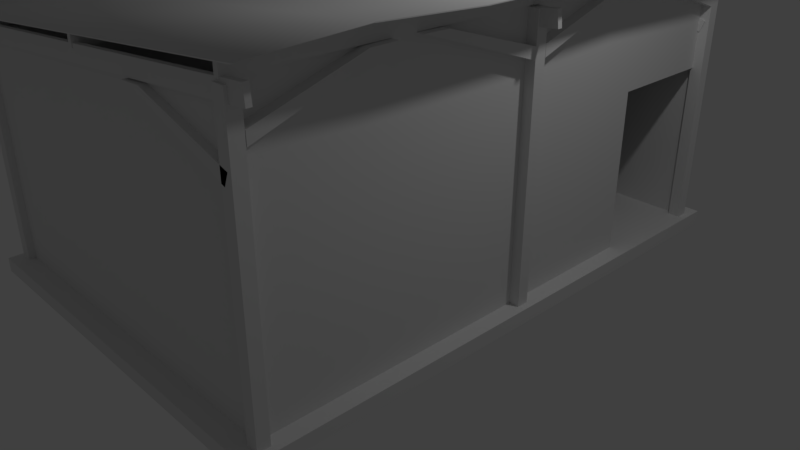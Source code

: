 # Source: Shack01.blend  (saved by Blender 2.79.0; exported with 4.5.12 LTS)
import bpy
from mathutils import Matrix  # noqa: F401  (used for matrix-valued properties, if any)

bpy.ops.wm.read_factory_settings(use_empty=True)
scene = bpy.context.scene
scene.name = 'Scene'

# ---- collections
col_collection_1 = bpy.data.collections.new('Collection 1'); scene.collection.children.link(col_collection_1)

# ---- materials (node trees are filled in below, after node groups)
mat_steelroof01 = bpy.data.materials.new('SteelRoof01')
mat_steelroof01.alpha_threshold = 0.0
mat_steelroof01.use_transparent_shadow = False
mat_steelroof01.specular_color = (0.9, 0.9, 0.9)
mat_steelroof01.roughness = 0.5
mat_steelroof01.specular_intensity = 10.0
mat_woodplank02a = bpy.data.materials.new('WoodPlank02a')
mat_woodplank02a.alpha_threshold = 0.0
mat_woodplank02a.use_transparent_shadow = False
mat_woodplank02a.specular_color = (0.9, 0.9, 0.9)
mat_woodplank02a.roughness = 0.5
mat_woodplank02a.specular_intensity = 10.0
mat_rustcorrigate1 = bpy.data.materials.new('RustCorrigate1')
mat_rustcorrigate1.alpha_threshold = 0.0
mat_rustcorrigate1.use_transparent_shadow = False
mat_rustcorrigate1.specular_color = (0.9, 0.9, 0.9)
mat_rustcorrigate1.roughness = 0.5
mat_rustcorrigate1.specular_intensity = 10.0
mat_woodfloor01 = bpy.data.materials.new('WoodFloor01')
mat_woodfloor01.alpha_threshold = 0.0
mat_woodfloor01.use_transparent_shadow = False
mat_woodfloor01.specular_color = (0.9, 0.9, 0.9)
mat_woodfloor01.roughness = 0.5
mat_woodfloor01.specular_intensity = 10.0

# ---- material node trees

# ---- world
world_world = bpy.data.worlds.new('World'); scene.world = world_world
world_world.color = (0.05088, 0.05088, 0.05088)
world_world.use_sun_shadow = False
world_world.sun_shadow_jitter_overblur = 0.0
world_world.cycles.sampling_method = 'MANUAL'

# ---- cameras
cam_camera = bpy.data.cameras.new('Camera')
cam_camera.clip_end = 100.0
cam_camera.lens = 35.0
cam_camera.sensor_width = 32.0
cam_camera.sensor_height = 18.0
cam_camera.ortho_scale = 7.314
cam_camera.dof.focus_distance = 0.0
cam_camera.dof.aperture_fstop = 128.0

# ---- lights
light_environmentambientlight = bpy.data.lights.new('EnvironmentAmbientLight', 'SUN')
light_environmentambientlight.color = (0.0, 0.0, 0.0)
light_environmentambientlight.transmission_factor = 0.0
light_environmentambientlight.angle = 0.1993
light_environmentambientlight.energy = 1.0
light_environmentambientlight.shadow_buffer_clip_start = 0.5
light_environmentambientlight.shadow_soft_size = 0.1
light_environmentambientlight.shadow_cascade_max_distance = 1000.0
light_lamp = bpy.data.lights.new('Lamp', 'POINT')
light_lamp.transmission_factor = 0.0
light_lamp.cutoff_distance = 30.0
light_lamp.energy = 100.0
light_lamp.shadow_buffer_clip_start = 1.001
light_lamp.shadow_soft_size = 0.1
light_lamp.shadow_maximum_resolution = 0.006
light_lamp.use_absolute_resolution = True

# ---- meshes
me_shackone256 = bpy.data.meshes.new('ShackOne256')
me_shackone256.from_pydata([(-2.936, -1.868, 0.0), (0.0, -1.868, 0.0), (2.936, -1.868, 0.0), (-2.936, -0.6227, 0.0), (0.008434, -0.6227, 0.08238), (2.943, -0.6227, 0.06408), (-2.929, 0.6227, 0.06631), (0.0, 0.6227, 0.0), (2.936, 0.6227, 0.0), (-2.936, 1.868, 0.0), (0.0, 1.868, 0.0), (2.936, 1.868, 0.0), (-2.936, -1.868, 0.01), (0.0, -1.868, 0.01), (2.936, -1.868, 0.01), (-2.936, -0.6227, 0.01), (0.008434, -0.6227, 0.09238), (2.943, -0.6227, 0.07408), (-2.929, 0.6227, 0.07631), (0.0, 0.6227, 0.01), (2.936, 0.6227, 0.01), (-2.936, 1.868, 0.01), (0.0, 1.868, 0.01), (2.936, 1.868, 0.01), (1.991, 1.844, -3.543), (2.14, 1.844, -3.558), (1.991, 1.994, -3.543), (2.14, 1.994, -3.558), (2.331, 1.844, -0.2167), (2.481, 1.844, -0.232), (2.331, 1.994, -0.2167), (2.481, 1.994, -0.232), (1.991, 5.21, -3.544), (2.14, 5.21, -3.559), (1.991, 5.36, -3.544), (2.14, 5.36, -3.559), (2.337, 5.21, -0.165), (2.486, 5.21, -0.1803), (2.337, 5.36, -0.165), (2.486, 5.36, -0.1803), (-2.822, 5.21, -3.06), (-2.673, 5.21, -3.075), (-2.822, 5.36, -3.06), (-2.673, 5.36, -3.075), (-2.521, 5.21, -0.1235), (-2.372, 5.21, -0.1388), (-2.521, 5.36, -0.1235), (-2.372, 5.36, -0.1388), (-2.822, 1.844, -3.059), (-2.672, 1.844, -3.074), (-2.822, 1.994, -3.059), (-2.672, 1.994, -3.074), (-2.528, 1.844, -0.1883), (-2.379, 1.844, -0.2035), (-2.528, 1.994, -0.1883), (-2.379, 1.994, -0.2035), (-2.704, -1.646, -0.1333), (-2.703, -1.646, -0.3234), (-2.704, -1.586, -0.1333), (-2.703, -1.586, -0.3234), (2.681, -1.646, -0.1884), (2.682, -1.646, -0.3786), (2.681, -1.586, -0.1884), (2.682, -1.586, -0.3786), (-2.702, 5.292, -0.1077), (-2.701, 5.292, -0.2979), (-2.702, 5.352, -0.1077), (-2.701, 5.352, -0.2979), (2.684, 5.292, -0.1629), (2.685, 5.292, -0.353), (2.684, 5.352, -0.1629), (2.685, 5.352, -0.353), (-0.08929, 5.441, -0.01157), (-0.1086, 5.441, -0.2006), (-0.0296, 5.441, -0.01768), (-0.04895, 5.441, -0.2067), (-0.08929, 1.867, -0.01157), (-0.1086, 1.867, -0.2006), (-0.0296, 1.867, -0.01768), (-0.04895, 1.867, -0.2067), (2.368, 5.441, -0.005984), (2.348, 5.441, -0.195), (2.427, 5.441, -0.01209), (2.408, 5.441, -0.2011), (2.368, 1.867, -0.005984), (2.348, 1.867, -0.195), (2.427, 1.867, -0.01209), (2.408, 1.867, -0.2011), (-2.708, 1.878, -0.1725), (-2.707, 1.878, -0.3626), (-2.708, 1.938, -0.1725), (-2.707, 1.938, -0.3626), (2.677, 1.878, -0.2276), (2.678, 1.878, -0.4178), (2.677, 1.938, -0.2276), (2.678, 1.938, -0.4178), (-2.466, 5.441, -0.02228), (-2.485, 5.441, -0.2113), (-2.406, 5.441, -0.02839), (-2.426, 5.441, -0.2174), (-2.466, 1.867, -0.02228), (-2.485, 1.867, -0.2113), (-2.406, 1.867, -0.02839), (-2.426, 1.867, -0.2174), (-2.748, 5.242, -3.041), (-2.748, 1.824, -3.041), (-2.748, -1.595, -3.041), (-2.602, 5.242, -1.609), (-2.602, 1.824, -1.609), (-2.602, -1.595, -1.609), (-2.455, 5.242, -0.1773), (-2.455, 1.824, -0.1773), (-2.455, -1.595, -0.1773), (-2.758, 5.242, -3.04), (-2.758, 1.824, -3.04), (-2.758, -1.595, -3.04), (-2.612, 5.242, -1.608), (-2.612, 1.824, -1.608), (-2.612, -1.595, -1.608), (-2.465, 5.242, -0.1763), (-2.465, 1.824, -0.1763), (-2.465, -1.595, -0.1763), (-0.1014, 1.918, -0.01033), (-0.1208, 1.918, -0.1993), (-0.04171, 1.918, -0.01644), (-0.06106, 1.918, -0.2055), (-0.1014, -1.657, -0.01033), (-0.1208, -1.657, -0.1993), (-0.04171, -1.657, -0.01644), (-0.06106, -1.657, -0.2055), (2.358, 1.918, -0.004981), (2.339, 1.918, -0.194), (2.418, 1.918, -0.01109), (2.398, 1.918, -0.2001), (2.358, -1.657, -0.004981), (2.339, -1.657, -0.194), (2.418, -1.657, -0.01109), (2.398, -1.657, -0.2001), (-2.465, 1.918, -0.01368), (-2.485, 1.918, -0.2027), (-2.406, 1.918, -0.01979), (-2.425, 1.918, -0.2088), (-2.465, -1.657, -0.01368), (-2.485, -1.657, -0.2027), (-2.406, -1.657, -0.01979), (-2.425, -1.657, -0.2088), (-2.822, -1.679, -3.059), (-2.672, -1.679, -3.074), (-2.822, -1.529, -3.059), (-2.672, -1.529, -3.074), (-2.528, -1.679, -0.1883), (-2.379, -1.679, -0.2035), (-2.528, -1.529, -0.1883), (-2.379, -1.529, -0.2035), (1.991, -1.679, -3.543), (2.14, -1.679, -3.558), (1.991, -1.529, -3.543), (2.14, -1.529, -3.558), (2.331, -1.679, -0.2167), (2.481, -1.679, -0.232), (2.331, -1.529, -0.2167), (2.481, -1.529, -0.232), (-2.936, 1.854, 0.0), (0.0, 1.854, 0.0), (2.936, 1.854, 0.0), (-2.939, 3.1, -0.02843), (0.007404, 3.1, 0.07232), (2.941, 3.1, 0.047), (-2.93, 4.345, 0.0614), (0.0, 4.345, 0.0), (2.936, 4.345, 0.0), (-2.936, 5.591, 0.0), (0.0, 5.591, 0.0), (2.936, 5.591, 0.0), (-2.936, 1.854, 0.01), (0.0, 1.854, 0.01), (2.936, 1.854, 0.01), (-2.939, 3.1, -0.01843), (0.007404, 3.1, 0.08232), (2.941, 3.1, 0.057), (-2.93, 4.345, 0.0714), (0.0, 4.345, 0.01), (2.936, 4.345, 0.01), (-2.936, 5.591, 0.01), (0.0, 5.591, 0.01), (2.936, 5.591, 0.01), (2.295, -1.679, -1.032), (2.365, -1.679, -0.8996), (2.295, -1.529, -1.032), (2.365, -1.529, -0.8996), (0.8631, -1.679, -0.3772), (1.16, -1.679, -0.3909), (0.8631, -1.529, -0.3772), (1.16, -1.529, -0.3909), (2.295, 1.865, -1.032), (2.365, 1.865, -0.8996), (2.295, 2.015, -1.032), (2.365, 2.015, -0.8996), (0.8631, 1.865, -0.3772), (1.16, 1.865, -0.3909), (0.8631, 2.015, -0.3772), (1.16, 2.015, -0.3909), (2.295, 5.197, -1.032), (2.365, 5.197, -0.8996), (2.295, 5.347, -1.032), (2.365, 5.347, -0.8996), (0.8631, 5.197, -0.3772), (1.16, 5.197, -0.3909), (0.8631, 5.347, -0.3772), (1.16, 5.347, -0.3909), (-2.9, -1.852, -3.198), (2.212, -1.852, -3.721), (-2.9, 5.564, -3.198), (2.212, 5.564, -3.721), (-2.882, -1.852, -3.02), (2.23, -1.852, -3.543), (-2.882, 5.564, -3.02), (2.23, 5.564, -3.543), (2.014, 3.789, -3.543), (2.014, 0.1386, -3.543), (2.014, -1.61, -3.543), (2.224, 3.789, -1.492), (2.224, 0.1386, -1.492), (2.224, -1.59, -1.492), (2.36, 3.789, -0.1681), (2.36, 0.1386, -0.1681), (2.36, -1.59, -0.1681), (2.004, 3.789, -3.542), (2.004, 0.1386, -3.542), (2.004, -1.61, -3.542), (2.214, 3.789, -1.491), (2.214, 0.1386, -1.491), (2.214, -1.59, -1.491), (2.35, 3.789, -0.1671), (2.35, 0.1386, -0.1671), (2.35, -1.59, -0.1671), (2.36, 5.27, -0.1681), (2.224, 5.27, -1.492), (2.214, 5.27, -1.491), (2.35, 5.27, -0.1671), (2.429, 5.244, -0.7318), (2.444, 5.3, -0.5933), (2.28, 5.244, -0.7165), (2.294, 5.3, -0.578), (2.481, 3.753, -0.2284), (2.483, 4.05, -0.2119), (2.332, 3.753, -0.2132), (2.333, 4.05, -0.1967), (2.429, 1.849, -0.7362), (2.443, 1.85, -0.5977), (2.28, 1.849, -0.7209), (2.294, 1.85, -0.5824), (2.483, 0.3092, -0.2118), (2.482, 0.6224, -0.2163), (2.333, 0.3092, -0.1965), (2.333, 0.6224, -0.2011), (2.429, 1.999, -0.7362), (2.443, 1.998, -0.5977), (2.28, 1.999, -0.7209), (2.294, 1.998, -0.5824), (2.483, 3.539, -0.2118), (2.482, 3.226, -0.2163), (2.333, 3.539, -0.1965), (2.333, 3.226, -0.2011), (2.429, -1.522, -0.7362), (2.443, -1.523, -0.5977), (2.28, -1.522, -0.7209), (2.294, -1.523, -0.5824), (2.483, 0.01797, -0.2118), (2.482, -0.2951, -0.2163), (2.333, 0.01797, -0.1965), (2.333, -0.2951, -0.2011), (2.411, -1.583, -0.2954), (-2.461, -1.583, -0.2448), (-2.726, -1.583, -3.038), (2.075, -1.583, -3.534), (2.411, -1.593, -0.2954), (-2.461, -1.593, -0.2448), (-2.726, -1.593, -3.038), (2.075, -1.593, -3.534), (2.411, 5.287, -0.2954), (-2.461, 5.287, -0.2448), (-2.726, 5.287, -3.038), (2.075, 5.287, -3.534), (2.411, 5.277, -0.2954), (-2.461, 5.277, -0.2448), (-2.726, 5.277, -3.038), (2.075, 5.277, -3.534)], [], [(0, 3, 4), (4, 1, 0), (1, 4, 5), (5, 2, 1), (3, 6, 7), (7, 4, 3), (4, 7, 8), (8, 5, 4), (6, 9, 10), (10, 7, 6), (7, 10, 11), (11, 8, 7), (12, 13, 16), (16, 15, 12), (13, 14, 17), (17, 16, 13), (15, 16, 19), (19, 18, 15), (16, 17, 20), (20, 19, 16), (18, 19, 22), (22, 21, 18), (19, 20, 23), (23, 22, 19), (0, 1, 13), (13, 12, 0), (1, 2, 14), (14, 13, 1), (2, 5, 17), (17, 14, 2), (5, 8, 20), (20, 17, 5), (8, 11, 23), (23, 20, 8), (11, 10, 22), (22, 23, 11), (10, 9, 21), (21, 22, 10), (9, 6, 18), (18, 21, 9), (6, 3, 15), (15, 18, 6), (3, 0, 12), (12, 15, 3), (24, 26, 27), (27, 25, 24), (28, 29, 31), (31, 30, 28), (24, 25, 29), (29, 28, 24), (25, 27, 31), (31, 29, 25), (27, 26, 30), (30, 31, 27), (26, 24, 28), (28, 30, 26), (32, 34, 35), (35, 33, 32), (36, 37, 39), (39, 38, 36), (32, 33, 37), (37, 36, 32), (33, 35, 39), (39, 37, 33), (35, 34, 38), (38, 39, 35), (34, 32, 36), (36, 38, 34), (40, 42, 43), (43, 41, 40), (44, 45, 47), (47, 46, 44), (40, 41, 45), (45, 44, 40), (41, 43, 47), (47, 45, 41), (43, 42, 46), (46, 47, 43), (42, 40, 44), (44, 46, 42), (48, 50, 51), (51, 49, 48), (52, 53, 55), (55, 54, 52), (48, 49, 53), (53, 52, 48), (49, 51, 55), (55, 53, 49), (51, 50, 54), (54, 55, 51), (50, 48, 52), (52, 54, 50), (56, 58, 59), (59, 57, 56), (60, 61, 63), (63, 62, 60), (56, 57, 61), (61, 60, 56), (57, 59, 63), (63, 61, 57), (59, 58, 62), (62, 63, 59), (58, 56, 60), (60, 62, 58), (64, 66, 67), (67, 65, 64), (68, 69, 71), (71, 70, 68), (64, 65, 69), (69, 68, 64), (65, 67, 71), (71, 69, 65), (67, 66, 70), (70, 71, 67), (66, 64, 68), (68, 70, 66), (72, 74, 75), (75, 73, 72), (76, 77, 79), (79, 78, 76), (72, 73, 77), (77, 76, 72), (73, 75, 79), (79, 77, 73), (75, 74, 78), (78, 79, 75), (74, 72, 76), (76, 78, 74), (83, 81, 80), (80, 82, 83), (87, 86, 84), (84, 85, 87), (85, 84, 80), (80, 81, 85), (87, 85, 81), (81, 83, 87), (86, 87, 83), (83, 82, 86), (84, 86, 82), (82, 80, 84), (88, 90, 91), (91, 89, 88), (92, 93, 95), (95, 94, 92), (88, 89, 93), (93, 92, 88), (89, 91, 95), (95, 93, 89), (91, 90, 94), (94, 95, 91), (90, 88, 92), (92, 94, 90), (96, 98, 99), (99, 97, 96), (100, 101, 103), (103, 102, 100), (96, 97, 101), (101, 100, 96), (97, 99, 103), (103, 101, 97), (99, 98, 102), (102, 103, 99), (98, 96, 100), (100, 102, 98), (108, 105, 104), (104, 107, 108), (109, 106, 105), (105, 108, 109), (111, 108, 107), (107, 110, 111), (112, 109, 108), (108, 111, 112), (117, 116, 113), (113, 114, 117), (118, 117, 114), (114, 115, 118), (120, 119, 116), (116, 117, 120), (121, 120, 117), (117, 118, 121), (114, 113, 104), (104, 105, 114), (115, 114, 105), (105, 106, 115), (118, 115, 106), (106, 109, 118), (121, 118, 109), (109, 112, 121), (120, 121, 112), (112, 111, 120), (119, 120, 111), (111, 110, 119), (116, 119, 110), (110, 107, 116), (113, 116, 107), (107, 104, 113), (122, 124, 125), (125, 123, 122), (126, 127, 129), (129, 128, 126), (122, 123, 127), (127, 126, 122), (123, 125, 129), (129, 127, 123), (125, 124, 128), (128, 129, 125), (124, 122, 126), (126, 128, 124), (133, 131, 130), (130, 132, 133), (137, 136, 134), (134, 135, 137), (135, 134, 130), (130, 131, 135), (137, 135, 131), (131, 133, 137), (136, 137, 133), (133, 132, 136), (134, 136, 132), (132, 130, 134), (138, 140, 141), (141, 139, 138), (142, 143, 145), (145, 144, 142), (138, 139, 143), (143, 142, 138), (139, 141, 145), (145, 143, 139), (141, 140, 144), (144, 145, 141), (140, 138, 142), (142, 144, 140), (146, 148, 149), (149, 147, 146), (150, 151, 153), (153, 152, 150), (146, 147, 151), (151, 150, 146), (147, 149, 153), (153, 151, 147), (149, 148, 152), (152, 153, 149), (148, 146, 150), (150, 152, 148), (154, 156, 157), (157, 155, 154), (158, 159, 161), (161, 160, 158), (154, 155, 159), (159, 158, 154), (155, 157, 161), (161, 159, 155), (157, 156, 160), (160, 161, 157), (156, 154, 158), (158, 160, 156), (162, 165, 166), (166, 163, 162), (163, 166, 167), (167, 164, 163), (165, 168, 169), (169, 166, 165), (166, 169, 170), (170, 167, 166), (168, 171, 172), (172, 169, 168), (169, 172, 173), (173, 170, 169), (174, 175, 178), (178, 177, 174), (175, 176, 179), (179, 178, 175), (177, 178, 181), (181, 180, 177), (178, 179, 182), (182, 181, 178), (180, 181, 184), (184, 183, 180), (181, 182, 185), (185, 184, 181), (162, 163, 175), (175, 174, 162), (163, 164, 176), (176, 175, 163), (164, 167, 179), (179, 176, 164), (167, 170, 182), (182, 179, 167), (170, 173, 185), (185, 182, 170), (173, 172, 184), (184, 185, 173), (172, 171, 183), (183, 184, 172), (171, 168, 180), (180, 183, 171), (168, 165, 177), (177, 180, 168), (165, 162, 174), (174, 177, 165), (186, 188, 189), (189, 187, 186), (190, 191, 193), (193, 192, 190), (186, 187, 191), (191, 190, 186), (187, 189, 193), (193, 191, 187), (189, 188, 192), (192, 193, 189), (188, 186, 190), (190, 192, 188), (194, 196, 197), (197, 195, 194), (198, 199, 201), (201, 200, 198), (194, 195, 199), (199, 198, 194), (195, 197, 201), (201, 199, 195), (197, 196, 200), (200, 201, 197), (196, 194, 198), (198, 200, 196), (202, 204, 205), (205, 203, 202), (206, 207, 209), (209, 208, 206), (202, 203, 207), (207, 206, 202), (203, 205, 209), (209, 207, 203), (205, 204, 208), (208, 209, 205), (204, 202, 206), (206, 208, 204), (210, 212, 213), (213, 211, 210), (214, 215, 217), (217, 216, 214), (210, 211, 215), (215, 214, 210), (211, 213, 217), (217, 215, 211), (213, 212, 216), (216, 217, 213), (212, 210, 214), (214, 216, 212), (218, 221, 222), (222, 219, 218), (219, 222, 223), (223, 220, 219), (221, 224, 225), (225, 222, 221), (222, 225, 226), (226, 223, 222), (227, 228, 231), (231, 230, 227), (228, 229, 232), (232, 231, 228), (230, 231, 234), (234, 233, 230), (231, 232, 235), (235, 234, 231), (218, 219, 228), (228, 227, 218), (219, 220, 229), (229, 228, 219), (220, 223, 232), (232, 229, 220), (223, 226, 235), (235, 232, 223), (226, 225, 234), (234, 235, 226), (225, 224, 233), (233, 234, 225), (236, 237, 238), (238, 239, 236), (221, 218, 227), (227, 230, 221), (224, 221, 237), (237, 236, 224), (221, 230, 238), (238, 237, 221), (230, 233, 239), (239, 238, 230), (233, 224, 236), (236, 239, 233), (240, 242, 243), (243, 241, 240), (244, 245, 247), (247, 246, 244), (240, 241, 245), (245, 244, 240), (241, 243, 247), (247, 245, 241), (243, 242, 246), (246, 247, 243), (242, 240, 244), (244, 246, 242), (248, 250, 251), (251, 249, 248), (252, 253, 255), (255, 254, 252), (248, 249, 253), (253, 252, 248), (249, 251, 255), (255, 253, 249), (251, 250, 254), (254, 255, 251), (250, 248, 252), (252, 254, 250), (256, 257, 259), (259, 258, 256), (260, 262, 263), (263, 261, 260), (256, 260, 261), (261, 257, 256), (257, 261, 263), (263, 259, 257), (259, 263, 262), (262, 258, 259), (258, 262, 260), (260, 256, 258), (264, 265, 267), (267, 266, 264), (268, 270, 271), (271, 269, 268), (264, 268, 269), (269, 265, 264), (265, 269, 271), (271, 267, 265), (267, 271, 270), (270, 266, 267), (266, 270, 268), (268, 264, 266), (277, 276, 272), (272, 273, 277), (278, 277, 273), (273, 274, 278), (279, 278, 274), (274, 275, 279), (276, 279, 275), (275, 272, 276), (275, 274, 273), (273, 272, 275), (277, 278, 279), (279, 276, 277), (285, 284, 280), (280, 281, 285), (286, 285, 281), (281, 282, 286), (287, 286, 282), (282, 283, 287), (284, 287, 283), (283, 280, 284), (283, 282, 281), (281, 280, 283), (285, 286, 287), (287, 284, 285)])
me_shackone256.polygons.foreach_set('use_smooth', [1, 1, 1, 1, 1, 1, 1, 1, 1, 1, 1, 1, 1, 1, 1, 1, 1, 1, 1, 1, 1, 1, 1, 1, 0, 0, 0, 0, 1, 1, 0, 0, 0, 0, 0, 0, 0, 0, 1, 1, 0, 0, 0, 0, 0, 0, 0, 0, 0, 0, 0, 0, 0, 0, 0, 0, 0, 0, 0, 0, 0, 0, 0, 0, 0, 0, 0, 0, 0, 0, 0, 0, 0, 0, 0, 0, 0, 0, 0, 0, 0, 0, 0, 0, 0, 0, 0, 0, 0, 0, 0, 0, 0, 0, 0, 0, 0, 0, 0, 0, 0, 0, 0, 0, 0, 0, 0, 0, 0, 0, 0, 0, 0, 0, 0, 0, 0, 0, 0, 0, 0, 0, 0, 0, 0, 0, 0, 0, 0, 0, 0, 0, 0, 0, 0, 0, 0, 0, 0, 0, 0, 0, 0, 0, 0, 0, 0, 0, 0, 0, 0, 0, 0, 0, 0, 0, 0, 0, 0, 0, 0, 0, 0, 0, 0, 0, 0, 0, 0, 0, 0, 0, 0, 0, 0, 0, 0, 0, 0, 0, 0, 0, 0, 0, 0, 0, 0, 0, 0, 0, 0, 0, 0, 0, 0, 0, 0, 0, 0, 0, 0, 0, 0, 0, 0, 0, 0, 0, 0, 0, 0, 0, 0, 0, 0, 0, 0, 0, 0, 0, 0, 0, 0, 0, 0, 0, 0, 0, 0, 0, 0, 0, 0, 0, 0, 0, 0, 0, 0, 0, 0, 0, 0, 0, 0, 0, 0, 0, 0, 0, 0, 0, 0, 0, 0, 0, 1, 1, 1, 1, 1, 1, 1, 1, 1, 1, 1, 1, 1, 1, 1, 1, 1, 1, 1, 1, 1, 1, 1, 1, 0, 0, 0, 0, 0, 0, 0, 0, 0, 0, 0, 0, 0, 0, 1, 1, 0, 0, 1, 1, 0, 0, 0, 0, 0, 0, 0, 0, 0, 0, 0, 0, 0, 0, 0, 0, 0, 0, 0, 0, 0, 0, 0, 0, 0, 0, 0, 0, 0, 0, 0, 0, 0, 0, 0, 0, 0, 0, 0, 0, 0, 0, 0, 0, 0, 0, 0, 0, 0, 0, 0, 0, 0, 0, 0, 0, 0, 0, 0, 0, 0, 0, 0, 0, 0, 0, 0, 0, 1, 1, 1, 1, 0, 0, 0, 0, 0, 0, 0, 0, 0, 0, 0, 0, 0, 0, 0, 0, 0, 0, 0, 0, 0, 0, 0, 0, 0, 0, 0, 0, 0, 0, 0, 0, 0, 0, 0, 0, 0, 0, 0, 0, 0, 0, 0, 0, 0, 0, 0, 0, 0, 0, 0, 0, 0, 0, 0, 0, 0, 0, 0, 0, 0, 0, 0, 0, 0, 0, 0, 0, 0, 0, 0, 0, 0, 0, 0, 0, 0, 0, 0, 0, 0, 0, 0, 0, 0, 0, 0, 0])
me_shackone256.polygons.foreach_set('material_index', [0, 0, 0, 0, 0, 0, 0, 0, 0, 0, 0, 0, 0, 0, 0, 0, 0, 0, 0, 0, 0, 0, 0, 0, 0, 0, 0, 0, 0, 0, 0, 0, 0, 0, 0, 0, 0, 0, 0, 0, 0, 0, 0, 0, 1, 1, 1, 1, 1, 1, 1, 1, 1, 1, 1, 1, 1, 1, 1, 1, 1, 1, 1, 1, 1, 1, 1, 1, 1, 1, 1, 1, 1, 1, 1, 1, 1, 1, 1, 1, 1, 1, 1, 1, 1, 1, 1, 1, 1, 1, 1, 1, 1, 1, 1, 1, 1, 1, 1, 1, 1, 1, 1, 1, 1, 1, 1, 1, 1, 1, 1, 1, 1, 1, 1, 1, 1, 1, 1, 1, 1, 1, 1, 1, 1, 1, 1, 1, 1, 1, 1, 1, 1, 1, 1, 1, 1, 1, 1, 1, 1, 1, 1, 1, 1, 1, 1, 1, 1, 1, 1, 1, 1, 1, 1, 1, 1, 1, 1, 1, 1, 1, 1, 1, 2, 2, 2, 2, 2, 2, 2, 2, 2, 2, 2, 2, 2, 2, 2, 2, 2, 2, 2, 2, 2, 2, 2, 2, 2, 2, 2, 2, 2, 2, 2, 2, 1, 1, 1, 1, 1, 1, 1, 1, 1, 1, 1, 1, 1, 1, 1, 1, 1, 1, 1, 1, 1, 1, 1, 1, 1, 1, 1, 1, 1, 1, 1, 1, 1, 1, 1, 1, 1, 1, 1, 1, 1, 1, 1, 1, 1, 1, 1, 1, 1, 1, 1, 1, 1, 1, 1, 1, 1, 1, 1, 1, 0, 0, 0, 0, 0, 0, 0, 0, 0, 0, 0, 0, 0, 0, 0, 0, 0, 0, 0, 0, 0, 0, 0, 0, 0, 0, 0, 0, 0, 0, 0, 0, 0, 0, 0, 0, 0, 0, 0, 0, 0, 0, 0, 0, 1, 1, 1, 1, 1, 1, 1, 1, 1, 1, 1, 1, 1, 1, 1, 1, 1, 1, 1, 1, 1, 1, 1, 1, 1, 1, 1, 1, 1, 1, 1, 1, 1, 1, 1, 1, 3, 3, 3, 3, 3, 3, 3, 3, 3, 3, 3, 3, 2, 2, 2, 2, 2, 2, 2, 2, 2, 2, 2, 2, 2, 2, 2, 2, 2, 2, 2, 2, 2, 2, 2, 2, 2, 2, 2, 2, 2, 2, 2, 2, 2, 2, 2, 2, 2, 2, 2, 2, 1, 1, 1, 1, 1, 1, 1, 1, 1, 1, 1, 1, 1, 1, 1, 1, 1, 1, 1, 1, 1, 1, 1, 1, 1, 1, 1, 1, 1, 1, 1, 1, 1, 1, 1, 1, 1, 1, 1, 1, 1, 1, 1, 1, 1, 1, 1, 1, 2, 2, 2, 2, 2, 2, 2, 2, 2, 2, 2, 2, 2, 2, 2, 2, 2, 2, 2, 2, 2, 2, 2, 2])
_uv = me_shackone256.uv_layers.new(name='geom-ShackOne256-map1')
_uv.uv.foreach_set('vector', [0.9995, 0.9979, 0.6665, 0.9979, 0.6665, 0.4986, 0.6665, 0.4986, 0.9995, 0.5, 0.9995, 0.9979, 0.9995, 0.5, 0.6665, 0.4986, 0.6665, 0.0009805, 0.6665, 0.0009805, 0.9995, 0.002093, 0.9995, 0.5, 0.6665, 0.9979, 0.3335, 0.9968, 0.3335, 0.5, 0.3335, 0.5, 0.6665, 0.4986, 0.6665, 0.9979, 0.6665, 0.4986, 0.3335, 0.5, 0.3335, 0.002093, 0.3335, 0.002093, 0.6665, 0.0009805, 0.6665, 0.4986, 0.3335, 0.9968, 0.0004996, 0.9979, 0.0004998, 0.5, 0.0004998, 0.5, 0.3335, 0.5, 0.3335, 0.9968, 0.3335, 0.5, 0.0004998, 0.5, 0.0004999, 0.002093, 0.0004999, 0.002093, 0.3335, 0.002093, 0.3335, 0.5, 0.0004999, 0.9979, 0.0004998, 0.5, 0.3335, 0.4986, 0.3335, 0.4986, 0.3335, 0.9979, 0.0004999, 0.9979, 0.0004998, 0.5, 0.0004996, 0.002093, 0.3335, 0.0009804, 0.3335, 0.0009804, 0.3335, 0.4986, 0.0004998, 0.5, 0.3335, 0.9979, 0.3335, 0.4986, 0.6665, 0.5, 0.6665, 0.5, 0.6665, 0.9968, 0.3335, 0.9979, 0.3335, 0.4986, 0.3335, 0.0009804, 0.6665, 0.002093, 0.6665, 0.002093, 0.6665, 0.5, 0.3335, 0.4986, 0.6665, 0.9968, 0.6665, 0.5, 0.9995, 0.5, 0.9995, 0.5, 0.9995, 0.9979, 0.6665, 0.9968, 0.6665, 0.5, 0.6665, 0.002093, 0.9995, 0.002093, 0.9995, 0.002093, 0.9995, 0.5, 0.6665, 0.5, 0.0005473, 0.9979, 0.0005345, 0.5, 0.9995, 0.5, 0.9995, 0.5, 0.9995, 0.9979, 0.0005473, 0.9979, 0.0005345, 0.5, 0.0005217, 0.002093, 0.9995, 0.002093, 0.9995, 0.002093, 0.9995, 0.5, 0.0005345, 0.5, 0.9995, 0.0004996, -5.402, 0.3335, -6.401, 0.3335, -6.401, 0.3335, 0.0005473, 0.0004996, 0.9995, 0.0004996, -5.402, 0.3335, 0.9995, 0.6665, 0.0005473, 0.6665, 0.0005473, 0.6665, -6.401, 0.3335, -5.402, 0.3335, 0.9995, 0.6665, 0.9995, 0.9995, 0.0005473, 0.9995, 0.0005473, 0.9995, 0.0005473, 0.6665, 0.9995, 0.6665, 0.9995, 0.002093, 0.9995, 0.5, 0.0005345, 0.5, 0.0005345, 0.5, 0.0005473, 0.002093, 0.9995, 0.002093, 0.9995, 0.5, 0.9995, 0.9979, 0.0005217, 0.9979, 0.0005217, 0.9979, 0.0005345, 0.5, 0.9995, 0.5, 0.0005473, 0.9995, 6.625, 0.6665, 7.624, 0.6665, 7.624, 0.6665, 0.9995, 0.9995, 0.0005473, 0.9995, 6.625, 0.6665, 0.0005473, 0.3335, 0.9995, 0.3335, 0.9995, 0.3335, 7.624, 0.6665, 6.625, 0.6665, 0.0005473, 0.3335, 0.0005473, 0.0004999, 0.9995, 0.0004999, 0.9995, 0.0004999, 0.9995, 0.3335, 0.0005473, 0.3335, 0.6364, 0.3636, 0.6364, 0.6364, 0.3636, 0.6364, 0.3636, 0.6364, 0.3636, 0.3636, 0.6364, 0.3636, 0.3636, 0.3636, 0.6364, 0.3636, 0.6364, 0.6364, 0.6364, 0.6364, 0.3636, 0.6364, 0.3636, 0.3636, 0.3636, 0.1674, 0.6364, 0.1674, 0.6364, 1.002, 0.6364, 1.002, 0.3636, 1.002, 0.3636, 0.1674, 0.3636, 0.1674, 0.6364, 0.1674, 0.6364, 1.002, 0.6364, 1.002, 0.3636, 1.002, 0.3636, 0.1674, 0.3636, 0.1674, 0.6364, 0.1674, 0.6364, 1.002, 0.6364, 1.002, 0.3636, 1.002, 0.3636, 0.1674, 0.3636, 0.1674, 0.6364, 0.1674, 0.6364, 1.002, 0.6364, 1.002, 0.3636, 1.002, 0.3636, 0.1674, 0.6364, 0.3636, 0.6364, 0.6364, 0.3636, 0.6364, 0.3636, 0.6364, 0.3636, 0.3636, 0.6364, 0.3636, 0.3636, 0.3636, 0.6364, 0.3636, 0.6364, 0.6364, 0.6364, 0.6364, 0.3636, 0.6364, 0.3636, 0.3636, 0.3636, 0.03413, 0.6364, 0.03413, 0.6364, 1.165, 0.6364, 1.165, 0.3636, 1.165, 0.3636, 0.03413, 0.3636, 0.03413, 0.6364, 0.03413, 0.6364, 1.165, 0.6364, 1.165, 0.3636, 1.165, 0.3636, 0.03413, 0.3636, 0.03413, 0.6364, 0.03413, 0.6364, 1.165, 0.6364, 1.165, 0.3636, 1.165, 0.3636, 0.03413, 0.3636, 0.03413, 0.6364, 0.03413, 0.6364, 1.165, 0.6364, 1.165, 0.3636, 1.165, 0.3636, 0.03413, 0.7881, 0.3636, 0.7881, 0.6364, 0.5154, 0.6364, 0.5154, 0.6364, 0.5154, 0.3636, 0.7881, 0.3636, 0.2119, 0.3636, 0.4846, 0.3636, 0.4846, 0.6364, 0.4846, 0.6364, 0.2119, 0.6364, 0.2119, 0.3636, 0.2119, 0.01657, 0.4846, 0.01657, 0.4846, 0.9995, 0.4846, 0.9995, 0.2119, 0.9995, 0.2119, 0.01657, 0.3636, 0.01657, 0.6364, 0.01657, 0.6364, 0.9995, 0.6364, 0.9995, 0.3636, 0.9995, 0.3636, 0.01657, 0.5154, 0.01657, 0.7881, 0.01657, 0.7881, 0.9995, 0.7881, 0.9995, 0.5154, 0.9995, 0.5154, 0.01657, 0.3636, 0.01657, 0.6364, 0.01657, 0.6364, 0.9995, 0.6364, 0.9995, 0.3636, 0.9995, 0.3636, 0.01657, 0.6364, 0.3636, 0.6364, 0.6364, 0.3636, 0.6364, 0.3636, 0.6364, 0.3636, 0.3636, 0.6364, 0.3636, 0.3636, 0.3636, 0.6364, 0.3636, 0.6364, 0.6364, 0.6364, 0.6364, 0.3636, 0.6364, 0.3636, 0.3636, 0.3636, 0.03853, 0.6364, 0.03853, 0.6364, 0.9995, 0.6364, 0.9995, 0.3636, 0.9995, 0.3636, 0.03853, 0.3636, 0.03853, 0.6364, 0.03853, 0.6364, 0.9995, 0.6364, 0.9995, 0.3636, 0.9995, 0.3636, 0.03853, 0.3636, 0.03853, 0.6364, 0.03853, 0.6364, 0.9995, 0.6364, 0.9995, 0.3636, 0.9995, 0.3636, 0.03853, 0.3636, 0.03853, 0.6364, 0.03853, 0.6364, 0.9995, 0.6364, 0.9995, 0.3636, 0.9995, 0.3636, 0.03853, 0.6727, 0.4455, 0.6727, 0.5545, 0.3273, 0.5545, 0.3273, 0.5545, 0.3273, 0.4455, 0.6727, 0.4455, 0.3273, 0.4455, 0.6727, 0.4455, 0.6727, 0.5545, 0.6727, 0.5545, 0.3273, 0.5545, 0.3273, 0.4455, 0.3273, 0.0004996, 0.6727, 0.0004996, 0.6727, 0.9995, 0.6727, 0.9995, 0.3273, 0.9995, 0.3273, 0.0004996, 0.4455, 0.0004996, 0.5545, 0.0004996, 0.5545, 0.9995, 0.5545, 0.9995, 0.4455, 0.9995, 0.4455, 0.0004996, 0.3273, 0.0004996, 0.6727, 0.0004996, 0.6727, 0.9995, 0.6727, 0.9995, 0.3273, 0.9995, 0.3273, 0.0004996, 0.4455, 0.0004996, 0.5545, 0.0004996, 0.5545, 0.9995, 0.5545, 0.9995, 0.4455, 0.9995, 0.4455, 0.0004996, 0.6727, 0.4455, 0.6727, 0.5545, 0.3273, 0.5545, 0.3273, 0.5545, 0.3273, 0.4455, 0.6727, 0.4455, 0.3273, 0.4455, 0.6727, 0.4455, 0.6727, 0.5545, 0.6727, 0.5545, 0.3273, 0.5545, 0.3273, 0.4455, 0.3273, 0.0004996, 0.6727, 0.0004996, 0.6727, 0.9995, 0.6727, 0.9995, 0.3273, 0.9995, 0.3273, 0.0004996, 0.4455, 0.0004996, 0.5545, 0.0004996, 0.5545, 0.9995, 0.5545, 0.9995, 0.4455, 0.9995, 0.4455, 0.0004996, 0.3273, 0.0004996, 0.6727, 0.0004996, 0.6727, 0.9995, 0.6727, 0.9995, 0.3273, 0.9995, 0.3273, 0.0004996, 0.4455, 0.0004996, 0.5545, 0.0004996, 0.5545, 0.9995, 0.5545, 0.9995, 0.4455, 0.9995, 0.4455, 0.0004996, 0.6727, 0.4455, 0.6727, 0.5545, 0.3273, 0.5545, 0.3273, 0.5545, 0.3273, 0.4455, 0.6727, 0.4455, 0.3273, 0.4455, 0.6727, 0.4455, 0.6727, 0.5545, 0.6727, 0.5545, 0.3273, 0.5545, 0.3273, 0.4455, 0.3273, 0.0004996, 0.6727, 0.0004996, 0.6727, 0.9995, 0.6727, 0.9995, 0.3273, 0.9995, 0.3273, 0.0004996, 0.4455, 0.0004996, 0.5545, 0.0004996, 0.5545, 0.9995, 0.5545, 0.9995, 0.4455, 0.9995, 0.4455, 0.0004996, 0.3273, 0.0004996, 0.6727, 0.0004996, 0.6727, 0.9995, 0.6727, 0.9995, 0.3273, 0.9995, 0.3273, 0.0004996, 0.4455, 0.0004996, 0.5545, 0.0004996, 0.5545, 0.9995, 0.5545, 0.9995, 0.4455, 0.9995, 0.4455, 0.0004996, 0.3273, 0.5545, 0.3273, 0.4455, 0.6727, 0.4455, 0.6727, 0.4455, 0.6727, 0.5545, 0.3273, 0.5545, 0.6727, 0.5545, 0.3273, 0.5545, 0.3273, 0.4455, 0.3273, 0.4455, 0.6727, 0.4455, 0.6727, 0.5545, 0.6727, 0.9995, 0.3273, 0.9995, 0.3273, 0.0004996, 0.3273, 0.0004996, 0.6727, 0.0004996, 0.6727, 0.9995, 0.5545, 0.9995, 0.4455, 0.9995, 0.4455, 0.0004996, 0.4455, 0.0004996, 0.5545, 0.0004996, 0.5545, 0.9995, 0.6727, 0.9995, 0.3273, 0.9995, 0.3273, 0.0004996, 0.3273, 0.0004996, 0.6727, 0.0004996, 0.6727, 0.9995, 0.5545, 0.9995, 0.4455, 0.9995, 0.4455, 0.0004996, 0.4455, 0.0004996, 0.5545, 0.0004996, 0.5545, 0.9995, 0.6727, 0.4455, 0.6727, 0.5545, 0.3273, 0.5545, 0.3273, 0.5545, 0.3273, 0.4455, 0.6727, 0.4455, 0.3273, 0.4455, 0.6727, 0.4455, 0.6727, 0.5545, 0.6727, 0.5545, 0.3273, 0.5545, 0.3273, 0.4455, 0.3273, 0.0004996, 0.6727, 0.0004996, 0.6727, 0.9995, 0.6727, 0.9995, 0.3273, 0.9995, 0.3273, 0.0004996, 0.4455, 0.0004996, 0.5545, 0.0004996, 0.5545, 0.9995, 0.5545, 0.9995, 0.4455, 0.9995, 0.4455, 0.0004996, 0.3273, 0.0004996, 0.6727, 0.0004996, 0.6727, 0.9995, 0.6727, 0.9995, 0.3273, 0.9995, 0.3273, 0.0004996, 0.4455, 0.0004996, 0.5545, 0.0004996, 0.5545, 0.9995, 0.5545, 0.9995, 0.4455, 0.9995, 0.4455, 0.0004996, 0.6727, 0.4455, 0.6727, 0.5545, 0.3273, 0.5545, 0.3273, 0.5545, 0.3273, 0.4455, 0.6727, 0.4455, 0.3273, 0.4455, 0.6727, 0.4455, 0.6727, 0.5545, 0.6727, 0.5545, 0.3273, 0.5545, 0.3273, 0.4455, 0.3273, 0.0004996, 0.6727, 0.0004996, 0.6727, 0.9995, 0.6727, 0.9995, 0.3273, 0.9995, 0.3273, 0.0004996, 0.4455, 0.0004996, 0.5545, 0.0004996, 0.5545, 0.9995, 0.5545, 0.9995, 0.4455, 0.9995, 0.4455, 0.0004996, 0.3273, 0.0004996, 0.6727, 0.0004996, 0.6727, 0.9995, 0.6727, 0.9995, 0.3273, 0.9995, 0.3273, 0.0004996, 0.4455, 0.0004996, 0.5545, 0.0004996, 0.5545, 0.9995, 0.5545, 0.9995, 0.4455, 0.9995, 0.4455, 0.0004996, 0.5, 0.5, 0.5, 0.0004998, 1.26, 0.0005001, 1.26, 0.0005001, 1.26, 0.5, 0.5, 0.5, -0.2597, 0.5, -0.2597, 0.0004995, 0.5, 0.0004998, 0.5, 0.0004998, 0.5, 0.5, -0.2597, 0.5, 0.5, 0.9995, 0.5, 0.5, 1.26, 0.5, 1.26, 0.5, 1.26, 0.9995, 0.5, 0.9995, -0.2597, 0.9995, -0.2597, 0.5, 0.5, 0.5, 0.5, 0.5, 0.5, 0.9995, -0.2597, 0.9995, 0.5, 0.5, -0.2597, 0.5, -0.2597, 0.0005001, -0.2597, 0.0005001, 0.5, 0.0004998, 0.5, 0.5, 1.26, 0.5, 0.5, 0.5, 0.5, 0.0004998, 0.5, 0.0004998, 1.26, 0.0004995, 1.26, 0.5, 0.5, 0.9995, -0.2597, 0.9995, -0.2597, 0.5, -0.2597, 0.5, 0.5, 0.5, 0.5, 0.9995, 1.26, 0.9995, 0.5, 0.9995, 0.5, 0.5, 0.5, 0.5, 1.26, 0.5, 1.26, 0.9995, 0.5, 0.9995, -0.2597, 0.9995, -0.2597, 0.0004995, -0.2597, 0.0004995, 0.5, 0.0004995, 0.5, 0.9995, 1.26, 0.9995, 0.5, 0.9995, 0.5, 0.0004995, 0.5, 0.0004995, 1.26, 0.0004995, 1.26, 0.9995, 0.5, 0.9995, 0.0004995, 0.9995, 0.0004995, 0.0004995, 0.0004995, 0.0004995, 0.5, 0.0004995, 0.5, 0.9995, 0.9995, 0.9995, 0.5, 0.9995, 0.5, 0.0004995, 0.5, 0.0004995, 0.9995, 0.0004995, 0.9995, 0.9995, 0.5, 0.9995, -0.2597, 0.9995, -0.2597, 0.0004995, -0.2597, 0.0004995, 0.5, 0.0004995, 0.5, 0.9995, 1.26, 0.9995, 0.5, 0.9995, 0.5, 0.0004995, 0.5, 0.0004995, 1.26, 0.0004995, 1.26, 0.9995, 0.5, 0.9995, 0.0004995, 0.9995, 0.0004995, 0.0004995, 0.0004995, 0.0004995, 0.5, 0.0004995, 0.5, 0.9995, 0.9995, 0.9995, 0.5, 0.9995, 0.5, 0.0004995, 0.5, 0.0004995, 0.9995, 0.0004995, 0.9995, 0.9995, 0.6727, 0.4455, 0.6727, 0.5545, 0.3273, 0.5545, 0.3273, 0.5545, 0.3273, 0.4455, 0.6727, 0.4455, 0.3273, 0.4455, 0.6727, 0.4455, 0.6727, 0.5545, 0.6727, 0.5545, 0.3273, 0.5545, 0.3273, 0.4455, 0.3273, 0.0004996, 0.6727, 0.0004996, 0.6727, 0.9995, 0.6727, 0.9995, 0.3273, 0.9995, 0.3273, 0.0004996, 0.4455, 0.0004996, 0.5545, 0.0004996, 0.5545, 0.9995, 0.5545, 0.9995, 0.4455, 0.9995, 0.4455, 0.0004996, 0.3273, 0.0004996, 0.6727, 0.0004996, 0.6727, 0.9995, 0.6727, 0.9995, 0.3273, 0.9995, 0.3273, 0.0004996, 0.4455, 0.0004996, 0.5545, 0.0004996, 0.5545, 0.9995, 0.5545, 0.9995, 0.4455, 0.9995, 0.4455, 0.0004996, 0.3273, 0.5545, 0.3273, 0.4455, 0.6727, 0.4455, 0.6727, 0.4455, 0.6727, 0.5545, 0.3273, 0.5545, 0.6727, 0.5545, 0.3273, 0.5545, 0.3273, 0.4455, 0.3273, 0.4455, 0.6727, 0.4455, 0.6727, 0.5545, 0.6727, 0.9995, 0.3273, 0.9995, 0.3273, 0.0004996, 0.3273, 0.0004996, 0.6727, 0.0004996, 0.6727, 0.9995, 0.5545, 0.9995, 0.4455, 0.9995, 0.4455, 0.0004996, 0.4455, 0.0004996, 0.5545, 0.0004996, 0.5545, 0.9995, 0.6727, 0.9995, 0.3273, 0.9995, 0.3273, 0.0004996, 0.3273, 0.0004996, 0.6727, 0.0004996, 0.6727, 0.9995, 0.5545, 0.9995, 0.4455, 0.9995, 0.4455, 0.0004996, 0.4455, 0.0004996, 0.5545, 0.0004996, 0.5545, 0.9995, 0.6727, 0.4455, 0.6727, 0.5545, 0.3273, 0.5545, 0.3273, 0.5545, 0.3273, 0.4455, 0.6727, 0.4455, 0.3273, 0.4455, 0.6727, 0.4455, 0.6727, 0.5545, 0.6727, 0.5545, 0.3273, 0.5545, 0.3273, 0.4455, 0.3273, 0.0004996, 0.6727, 0.0004996, 0.6727, 0.9995, 0.6727, 0.9995, 0.3273, 0.9995, 0.3273, 0.0004996, 0.4455, 0.0004996, 0.5545, 0.0004996, 0.5545, 0.9995, 0.5545, 0.9995, 0.4455, 0.9995, 0.4455, 0.0004996, 0.3273, 0.0004996, 0.6727, 0.0004996, 0.6727, 0.9995, 0.6727, 0.9995, 0.3273, 0.9995, 0.3273, 0.0004996, 0.4455, 0.0004996, 0.5545, 0.0004996, 0.5545, 0.9995, 0.5545, 0.9995, 0.4455, 0.9995, 0.4455, 0.0004996, 0.6364, 0.3636, 0.6364, 0.6364, 0.3636, 0.6364, 0.3636, 0.6364, 0.3636, 0.3636, 0.6364, 0.3636, 0.3636, 0.3636, 0.6364, 0.3636, 0.6364, 0.6364, 0.6364, 0.6364, 0.3636, 0.6364, 0.3636, 0.3636, 0.3636, 0.03853, 0.6364, 0.03853, 0.6364, 0.9995, 0.6364, 0.9995, 0.3636, 0.9995, 0.3636, 0.03853, 0.3636, 0.03853, 0.6364, 0.03853, 0.6364, 0.9995, 0.6364, 0.9995, 0.3636, 0.9995, 0.3636, 0.03853, 0.3636, 0.03853, 0.6364, 0.03853, 0.6364, 0.9995, 0.6364, 0.9995, 0.3636, 0.9995, 0.3636, 0.03853, 0.3636, 0.03853, 0.6364, 0.03853, 0.6364, 0.9995, 0.6364, 0.9995, 0.3636, 0.9995, 0.3636, 0.03853, 0.6364, 0.3636, 0.6364, 0.6364, 0.3636, 0.6364, 0.3636, 0.6364, 0.3636, 0.3636, 0.6364, 0.3636, 0.3636, 0.3636, 0.6364, 0.3636, 0.6364, 0.6364, 0.6364, 0.6364, 0.3636, 0.6364, 0.3636, 0.3636, 0.3636, 0.1674, 0.6364, 0.1674, 0.6364, 1.002, 0.6364, 1.002, 0.3636, 1.002, 0.3636, 0.1674, 0.3636, 0.1674, 0.6364, 0.1674, 0.6364, 1.002, 0.6364, 1.002, 0.3636, 1.002, 0.3636, 0.1674, 0.3636, 0.1674, 0.6364, 0.1674, 0.6364, 1.002, 0.6364, 1.002, 0.3636, 1.002, 0.3636, 0.1674, 0.3636, 0.1674, 0.6364, 0.1674, 0.6364, 1.002, 0.6364, 1.002, 0.3636, 1.002, 0.3636, 0.1674, 0.9995, 0.9943, 0.6665, 0.9948, 0.6665, 0.4988, 0.6665, 0.4988, 0.9995, 0.5, 0.9995, 0.9943, 0.9995, 0.5, 0.6665, 0.4988, 0.6665, 0.00488, 0.6665, 0.00488, 0.9995, 0.00569, 0.9995, 0.5, 0.6665, 0.9948, 0.3335, 0.9933, 0.3335, 0.5, 0.3335, 0.5, 0.6665, 0.4988, 0.6665, 0.9948, 0.6665, 0.4988, 0.3335, 0.5, 0.3335, 0.00569, 0.3335, 0.00569, 0.6665, 0.00488, 0.6665, 0.4988, 0.3335, 0.9933, 0.0004996, 0.9943, 0.0004998, 0.5, 0.0004998, 0.5, 0.3335, 0.5, 0.3335, 0.9933, 0.3335, 0.5, 0.0004998, 0.5, 0.0004999, 0.00569, 0.0004999, 0.00569, 0.3335, 0.00569, 0.3335, 0.5, 0.0004999, 0.9943, 0.0004998, 0.5, 0.3335, 0.4988, 0.3335, 0.4988, 0.3335, 0.9948, 0.0004999, 0.9943, 0.0004998, 0.5, 0.0004996, 0.00569, 0.3335, 0.00488, 0.3335, 0.00488, 0.3335, 0.4988, 0.0004998, 0.5, 0.3335, 0.9948, 0.3335, 0.4988, 0.6665, 0.5, 0.6665, 0.5, 0.6665, 0.9933, 0.3335, 0.9948, 0.3335, 0.4988, 0.3335, 0.00488, 0.6665, 0.00569, 0.6665, 0.00569, 0.6665, 0.5, 0.3335, 0.4988, 0.6665, 0.9933, 0.6665, 0.5, 0.9995, 0.5, 0.9995, 0.5, 0.9995, 0.9943, 0.6665, 0.9933, 0.6665, 0.5, 0.6665, 0.00569, 0.9995, 0.00569, 0.9995, 0.00569, 0.9995, 0.5, 0.6665, 0.5, 0.0005473, 0.9943, 0.0005345, 0.5, 0.9995, 0.5, 0.9995, 0.5, 0.9995, 0.9943, 0.0005473, 0.9943, 0.0005345, 0.5, 0.0005217, 0.00569, 0.9995, 0.00569, 0.9995, 0.00569, 0.9995, 0.5, 0.0005345, 0.5, 0.9995, 0.0004996, -3.695, 0.3335, -4.694, 0.3335, -4.694, 0.3335, 0.0005473, 0.0004996, 0.9995, 0.0004996, -3.695, 0.3335, 0.9995, 0.6665, 0.0005473, 0.6665, 0.0005473, 0.6665, -4.694, 0.3335, -3.695, 0.3335, 0.9995, 0.6665, 0.9995, 0.9995, 0.0005473, 0.9995, 0.0005473, 0.9995, 0.0005473, 0.6665, 0.9995, 0.6665, 0.9995, 0.00569, 0.9995, 0.5, 0.0005345, 0.5, 0.0005345, 0.5, 0.0005473, 0.00569, 0.9995, 0.00569, 0.9995, 0.5, 0.9995, 0.9943, 0.0005217, 0.9943, 0.0005217, 0.9943, 0.0005345, 0.5, 0.9995, 0.5, 0.0005473, 0.9995, 6.134, 0.6665, 7.133, 0.6665, 7.133, 0.6665, 0.9995, 0.9995, 0.0005473, 0.9995, 6.134, 0.6665, -2.839, 0.3335, -1.84, 0.3335, -1.84, 0.3335, 7.133, 0.6665, 6.134, 0.6665, -2.839, 0.3335, 0.0005473, 0.0004999, 0.9995, 0.0004999, 0.9995, 0.0004999, -1.84, 0.3335, -2.839, 0.3335, 0.6364, 0.3636, 0.6364, 0.6364, 0.3636, 0.6364, 0.3636, 0.6364, 0.3636, 0.3636, 0.6364, 0.3636, 0.3636, 0.5181, 0.3636, 0.4509, 0.6364, 0.4509, 0.6364, 0.4509, 0.6364, 0.5181, 0.3636, 0.5181, 0.3636, 0.1257, 0.6364, 0.1257, 0.4355, 0.4509, 0.4355, 0.4509, 0.2063, 0.5181, 0.3636, 0.1257, 0.3636, 0.1257, 0.6364, 0.1257, 0.6364, 0.4509, 0.6364, 0.4509, 0.3636, 0.4509, 0.3636, 0.1257, 0.3636, 0.1257, 0.6364, 0.1257, 0.7937, 0.5181, 0.7937, 0.5181, 0.5645, 0.4509, 0.3636, 0.1257, 0.3636, 0.1257, 0.6364, 0.1257, 0.6364, 0.5181, 0.6364, 0.5181, 0.3636, 0.5181, 0.3636, 0.1257, 0.6364, 0.3636, 0.6364, 0.6364, 0.3636, 0.6364, 0.3636, 0.6364, 0.3636, 0.3636, 0.6364, 0.3636, 0.3636, 0.5181, 0.3636, 0.4509, 0.6364, 0.4509, 0.6364, 0.4509, 0.6364, 0.5181, 0.3636, 0.5181, 0.3636, 0.1257, 0.6364, 0.1257, 0.4355, 0.4509, 0.4355, 0.4509, 0.2063, 0.5181, 0.3636, 0.1257, 0.3636, 0.1257, 0.6364, 0.1257, 0.6364, 0.4509, 0.6364, 0.4509, 0.3636, 0.4509, 0.3636, 0.1257, 0.3636, 0.1257, 0.6364, 0.1257, 0.7937, 0.5181, 0.7937, 0.5181, 0.5645, 0.4509, 0.3636, 0.1257, 0.3636, 0.1257, 0.6364, 0.1257, 0.6364, 0.5181, 0.6364, 0.5181, 0.3636, 0.5181, 0.3636, 0.1257, 0.6364, 0.3636, 0.6364, 0.6364, 0.3636, 0.6364, 0.3636, 0.6364, 0.3636, 0.3636, 0.6364, 0.3636, 0.3636, 0.5181, 0.3636, 0.4509, 0.6364, 0.4509, 0.6364, 0.4509, 0.6364, 0.5181, 0.3636, 0.5181, 0.3636, 0.1257, 0.6364, 0.1257, 0.4355, 0.4509, 0.4355, 0.4509, 0.2063, 0.5181, 0.3636, 0.1257, 0.3636, 0.1257, 0.6364, 0.1257, 0.6364, 0.4509, 0.6364, 0.4509, 0.3636, 0.4509, 0.3636, 0.1257, 0.3636, 0.1257, 0.6364, 0.1257, 0.7937, 0.5181, 0.7937, 0.5181, 0.5645, 0.4509, 0.3636, 0.1257, 0.3636, 0.1257, 0.6364, 0.1257, 0.6364, 0.5181, 0.6364, 0.5181, 0.3636, 0.5181, 0.3636, 0.1257, 1.356, -0.736, 1.356, 1.736, -0.3564, 1.736, -0.3564, 1.736, -0.3564, -0.736, 1.356, -0.736, -0.3564, -0.736, 1.356, -0.736, 1.356, 1.736, 1.356, 1.736, -0.3564, 1.736, -0.3564, -0.736, -0.3564, 0.3264, 1.356, 0.3264, 1.356, 0.505, 1.356, 0.505, -0.3564, 0.505, -0.3564, 0.3264, -0.736, 0.3264, 1.736, 0.3264, 1.736, 0.505, 1.736, 0.505, -0.736, 0.505, -0.736, 0.3264, -0.3564, 0.3264, 1.356, 0.3264, 1.356, 0.505, 1.356, 0.505, -0.3564, 0.505, -0.3564, 0.3264, -0.736, 0.3264, 1.736, 0.3264, 1.736, 0.505, 1.736, 0.505, -0.736, 0.505, -0.736, 0.3264, 0.1127, 0.0004998, 0.1127, 0.6179, 0.8657, 0.6179, 0.8657, 0.6179, 0.8657, 0.0004996, 0.1127, 0.0004998, 0.8657, 0.0004996, 0.8657, 0.6179, 1.222, 0.6179, 1.222, 0.6179, 1.226, 0.0004995, 0.8657, 0.0004996, 0.1127, 0.6179, 0.1127, 1.016, 0.8657, 1.016, 0.8657, 1.016, 0.8657, 0.6179, 0.1127, 0.6179, 0.8657, 0.6179, 0.8657, 1.016, 1.222, 1.016, 1.222, 1.016, 1.222, 0.6179, 0.8657, 0.6179, 0.1127, 0.0004998, 0.8657, 0.0004996, 0.8657, 0.6179, 0.8657, 0.6179, 0.1127, 0.6179, 0.1127, 0.0004998, 0.8657, 0.0004996, 1.226, 0.0004995, 1.222, 0.6179, 1.222, 0.6179, 0.8657, 0.6179, 0.8657, 0.0004996, 0.1127, 0.6179, 0.8657, 0.6179, 0.8657, 1.016, 0.8657, 1.016, 0.1127, 1.016, 0.1127, 0.6179, 0.8657, 0.6179, 1.222, 0.6179, 1.222, 1.016, 1.222, 1.016, 0.8657, 1.016, 0.8657, 0.6179, 0.1127, 0.0004998, 0.8657, 0.0004996, 0.8657, 0.0004996, 0.8657, 0.0004996, 0.1127, 0.0004998, 0.1127, 0.0004998, 0.8657, 0.0004996, 1.226, 0.0004995, 1.226, 0.0004995, 1.226, 0.0004995, 0.8657, 0.0004996, 0.8657, 0.0004996, 1.226, 0.0004995, 1.222, 0.6179, 1.222, 0.6179, 1.222, 0.6179, 1.226, 0.0004995, 1.226, 0.0004995, 1.222, 0.6179, 1.222, 1.016, 1.222, 1.016, 1.222, 1.016, 1.222, 0.6179, 1.222, 0.6179, 1.222, 1.016, 0.8657, 1.016, 0.8657, 1.016, 0.8657, 1.016, 1.222, 1.016, 1.222, 1.016, 0.8657, 1.016, 0.1127, 1.016, 0.1127, 1.016, 0.1127, 1.016, 0.8657, 1.016, 0.8657, 1.016, -0.1927, 1.016, -0.1927, 0.6179, -0.1927, 0.6179, -0.1927, 0.6179, -0.1927, 1.016, -0.1927, 1.016, 0.1127, 0.6179, 0.1127, 0.0004998, 0.1127, 0.0004998, 0.1127, 0.0004998, 0.1127, 0.6179, 0.1127, 0.6179, 0.1127, 1.016, 0.1127, 0.6179, -0.1927, 0.6179, -0.1927, 0.6179, -0.1927, 1.016, 0.1127, 1.016, 0.1127, 0.6179, 0.1127, 0.6179, -0.1927, 0.6179, -0.1927, 0.6179, -0.1927, 0.6179, 0.1127, 0.6179, 0.1127, 0.6179, 0.1127, 1.016, -0.1927, 1.016, -0.1927, 1.016, -0.1927, 0.6179, 0.1127, 0.6179, 0.1127, 1.016, 0.1127, 1.016, -0.1927, 1.016, -0.1927, 1.016, -0.1927, 1.016, 0.1127, 1.016, 0.6364, 0.3636, 0.6364, 0.6364, 0.3636, 0.6364, 0.3636, 0.6364, 0.3636, 0.3636, 0.6364, 0.3636, 0.3636, 0.5181, 0.3636, 0.4509, 0.6364, 0.4509, 0.6364, 0.4509, 0.6364, 0.5181, 0.3636, 0.5181, 0.3636, 0.1257, 0.6364, 0.1257, 0.4355, 0.4509, 0.4355, 0.4509, 0.2063, 0.5181, 0.3636, 0.1257, 0.3636, 0.1257, 0.6364, 0.1257, 0.6364, 0.4509, 0.6364, 0.4509, 0.3636, 0.4509, 0.3636, 0.1257, 0.3636, 0.1257, 0.6364, 0.1257, 0.7937, 0.5181, 0.7937, 0.5181, 0.5645, 0.4509, 0.3636, 0.1257, 0.3636, 0.1257, 0.6364, 0.1257, 0.6364, 0.5181, 0.6364, 0.5181, 0.3636, 0.5181, 0.3636, 0.1257, 0.3636, 0.1182, 0.6364, 0.1182, 0.6364, 0.1309, 0.6364, 0.1309, 0.3636, 0.1309, 0.3636, 0.1182, 0.3636, 0.5238, 0.3636, 0.4509, 0.6364, 0.4509, 0.6364, 0.4509, 0.6364, 0.5238, 0.3636, 0.5238, 0.3855, 0.1182, 0.6211, 0.1309, 0.4355, 0.4509, 0.4355, 0.4509, 0.231, 0.5238, 0.3855, 0.1182, 0.3636, 0.1309, 0.6364, 0.1309, 0.6364, 0.4509, 0.6364, 0.4509, 0.3636, 0.4509, 0.3636, 0.1309, 0.3789, 0.1309, 0.6145, 0.1182, 0.769, 0.5238, 0.769, 0.5238, 0.5645, 0.4509, 0.3789, 0.1309, 0.3636, 0.1182, 0.6364, 0.1182, 0.6364, 0.5238, 0.6364, 0.5238, 0.3636, 0.5238, 0.3636, 0.1182, 0.3636, 0.1182, 0.3636, 0.1309, 0.6364, 0.1309, 0.6364, 0.1309, 0.6364, 0.1182, 0.3636, 0.1182, 0.3636, 0.5238, 0.6364, 0.5238, 0.6364, 0.4509, 0.6364, 0.4509, 0.3636, 0.4509, 0.3636, 0.5238, 0.3855, 0.1182, 0.231, 0.5238, 0.4355, 0.4509, 0.4355, 0.4509, 0.6211, 0.1309, 0.3855, 0.1182, 0.3636, 0.1309, 0.3636, 0.4509, 0.6364, 0.4509, 0.6364, 0.4509, 0.6364, 0.1309, 0.3636, 0.1309, 0.3789, 0.1309, 0.5645, 0.4509, 0.769, 0.5238, 0.769, 0.5238, 0.6145, 0.1182, 0.3789, 0.1309, 0.3636, 0.1182, 0.3636, 0.5238, 0.6364, 0.5238, 0.6364, 0.5238, 0.6364, 0.1182, 0.3636, 0.1182, 0.3636, 0.1182, 0.3636, 0.1309, 0.6364, 0.1309, 0.6364, 0.1309, 0.6364, 0.1182, 0.3636, 0.1182, 0.3636, 0.5238, 0.6364, 0.5238, 0.6364, 0.4509, 0.6364, 0.4509, 0.3636, 0.4509, 0.3636, 0.5238, 0.3855, 0.1182, 0.231, 0.5238, 0.4355, 0.4509, 0.4355, 0.4509, 0.6211, 0.1309, 0.3855, 0.1182, 0.3636, 0.1309, 0.3636, 0.4509, 0.6364, 0.4509, 0.6364, 0.4509, 0.6364, 0.1309, 0.3636, 0.1309, 0.3789, 0.1309, 0.5645, 0.4509, 0.769, 0.5238, 0.769, 0.5238, 0.6145, 0.1182, 0.3789, 0.1309, 0.3636, 0.1182, 0.3636, 0.5238, 0.6364, 0.5238, 0.6364, 0.5238, 0.6364, 0.1182, 0.3636, 0.1182, 1.039, 0.9995, -0.03911, 0.9995, -0.03911, 0.0004995, -0.03911, 0.0004995, 1.039, 0.0004995, 1.039, 0.9995, 0.9978, 0.9995, 0.1059, 0.9995, 0.1059, 0.0004995, 0.1059, 0.0004995, 0.9978, 0.0004995, 0.9978, 0.9995, 1.038, 0.9995, -0.03445, 0.9995, -0.03445, 0.0004995, -0.03445, 0.0004995, 1.038, 0.0004995, 1.038, 0.9995, 1.036, 0.9995, 0.0004995, 0.9995, 0.0004995, 0.0004995, 0.0004995, 0.0004995, 1.036, 0.0004995, 1.036, 0.9995, -0.03795, 0.0004995, 1.034, 0.002168, 1.039, 0.8941, 1.039, 0.8941, -0.03911, 1.036, -0.03795, 0.0004995, -0.03911, 0.8941, -0.03445, 0.002168, 1.038, 0.0004995, 1.038, 0.0004995, 1.039, 1.036, -0.03911, 0.8941, 1.039, 0.9995, -0.03911, 0.9995, -0.03911, 0.0004995, -0.03911, 0.0004995, 1.039, 0.0004995, 1.039, 0.9995, 0.9979, 0.9995, 0.1059, 0.9995, 0.1059, 0.0004995, 0.1059, 0.0004995, 0.9979, 0.0004995, 0.9979, 0.9995, 1.038, 0.9995, -0.03445, 0.9995, -0.03445, 0.0004995, -0.03445, 0.0004995, 1.038, 0.0004995, 1.038, 0.9995, 1.036, 0.9995, 0.0004495, 0.9995, 0.0004495, 0.0004995, 0.0004495, 0.0004995, 1.036, 0.0004995, 1.036, 0.9995, -0.03795, 0.0004495, 1.034, 0.002118, 1.039, 0.8941, 1.039, 0.8941, -0.03911, 1.036, -0.03795, 0.0004495, -0.03911, 0.8941, -0.03445, 0.002118, 1.038, 0.0004495, 1.038, 0.0004495, 1.039, 1.036, -0.03911, 0.8941])
me_shackone256.materials.append(mat_steelroof01)
me_shackone256.materials.append(mat_woodplank02a)
me_shackone256.materials.append(mat_rustcorrigate1)
me_shackone256.materials.append(mat_woodfloor01)
me_shackone256.use_remesh_preserve_volume = False
me_shackone256.use_remesh_preserve_attributes = False
me_shackone256.use_mirror_vertex_groups = False
me_shackone256.update()

# ---- objects
ob_base01 = bpy.data.objects.new('Base01', None)
ob_detail256 = bpy.data.objects.new('detail256', None)
ob_start01 = bpy.data.objects.new('Start01', None)
ob_shackone256 = bpy.data.objects.new('ShackOne256', None)
ob_untitled = bpy.data.objects.new('Untitled', me_shackone256)
ob_environmentambientlight = bpy.data.objects.new('EnvironmentAmbientLight', light_environmentambientlight)
ob_lamp = bpy.data.objects.new('Lamp', light_lamp)
ob_camera = bpy.data.objects.new('Camera', cam_camera)

# ---- transforms, parenting, visibility, modifiers, constraints
ob_base01.location = (0.01103, 0.02546, -0.07217)
ob_base01.empty_image_offset = (0.0, 0.0)
ob_base01.lineart.crease_threshold = 0.0
ob_detail256.parent = ob_base01
ob_detail256.location = (0.0, 0.0, 0.0)
ob_detail256.empty_image_offset = (0.0, 0.0)
ob_detail256.lineart.crease_threshold = 0.0
ob_start01.parent = ob_base01
ob_start01.location = (0.0, 0.0, 0.0)
ob_start01.empty_image_offset = (0.0, 0.0)
ob_start01.lineart.crease_threshold = 0.0
ob_shackone256.parent = ob_start01
ob_shackone256.location = (-0.005293, 0.1713, 0.0531)
ob_shackone256.rotation_euler = (0.0, -0.002774, 0.0)
ob_shackone256.empty_image_offset = (0.0, 0.0)
ob_shackone256.lineart.crease_threshold = 0.0
ob_untitled.parent = ob_shackone256
ob_untitled.location = (-0.1769, -1.861, 3.481)
ob_untitled.rotation_euler = (-2.282e-10, -0.09924, -4.308e-09)
ob_untitled.lineart.crease_threshold = 0.0
ob_environmentambientlight.location = (0.0, 0.0, 0.0)
ob_environmentambientlight.lineart.crease_threshold = 0.0
ob_lamp.location = (4.076, 1.005, 5.904)
ob_lamp.rotation_euler = (0.6503, 0.05522, 1.866)
ob_lamp.lock_rotations_4d = False
ob_lamp.empty_display_type = 'ARROWS'
ob_lamp.color = (0.0, 0.0, 0.0, 0.0)
ob_lamp.lineart.crease_threshold = 0.0
ob_camera.location = (7.481, -6.508, 5.344)
ob_camera.rotation_euler = (1.109, 0.0, 0.8149)
ob_camera.lock_rotations_4d = False
ob_camera.empty_display_type = 'ARROWS'
ob_camera.color = (0.0, 0.0, 0.0, 0.0)
ob_camera.display_type = 'WIRE'
ob_camera.lineart.crease_threshold = 0.0

# ---- collection membership
col_collection_1.objects.link(ob_base01)
col_collection_1.objects.link(ob_detail256)
col_collection_1.objects.link(ob_start01)
col_collection_1.objects.link(ob_shackone256)
col_collection_1.objects.link(ob_untitled)
col_collection_1.objects.link(ob_environmentambientlight)
col_collection_1.objects.link(ob_lamp)
col_collection_1.objects.link(ob_camera)

# ---- scene / render settings (as saved in the file)
scene.camera = ob_camera
scene.frame_start = 1; scene.frame_end = 250; scene.frame_set(1)
scene.render.engine = 'BLENDER_EEVEE_NEXT'
scene.render.resolution_percentage = 50
scene.render.dither_intensity = 0.0
scene.cycles.use_denoising = False
scene.cycles.samples = 128
scene.cycles.sampling_pattern = 'TABULATED_SOBOL'
scene.cycles.use_adaptive_sampling = False
scene.cycles.use_light_tree = False
scene.cycles.blur_glossy = 0.0
scene.cycles.sample_clamp_indirect = 0.0
scene.view_settings.view_transform = 'Standard'
bpy.context.view_layer.update()
